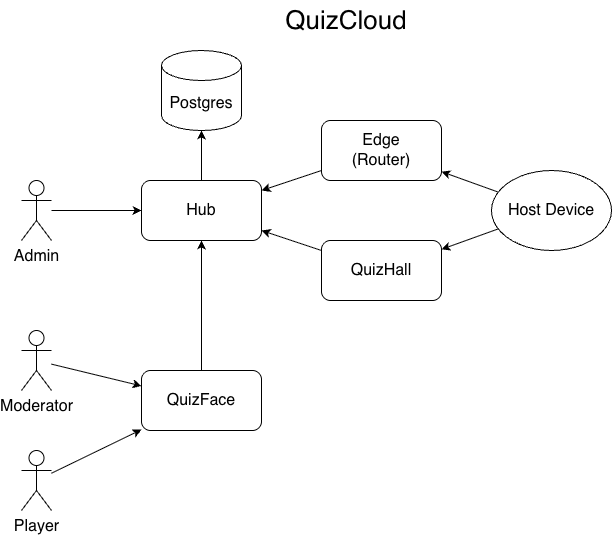

The diagram above was exported from draw.io. Its source (the exported page's mxGraphModel, read from the mxfile embedded in the PNG):
<mxGraphModel dx="874" dy="438" grid="1" gridSize="10" guides="1" tooltips="1" connect="1" arrows="1" fold="1" page="1" pageScale="1" pageWidth="827" pageHeight="1169" math="0" shadow="0">
  <root>
    <mxCell id="0" />
    <mxCell id="1" parent="0" />
    <mxCell id="3PnF2DwGVtOiLcaywYak-1" parent="1" style="rounded=1;whiteSpace=wrap;html=1;fontSize=16;" value="Edge&lt;div&gt;(Router)&lt;/div&gt;" vertex="1">
      <mxGeometry height="60" width="120" x="370" y="150" as="geometry" />
    </mxCell>
    <mxCell id="3PnF2DwGVtOiLcaywYak-2" parent="1" style="rounded=1;whiteSpace=wrap;html=1;fontSize=16;" value="QuizHall" vertex="1">
      <mxGeometry height="60" width="120" x="370" y="270" as="geometry" />
    </mxCell>
    <mxCell id="3PnF2DwGVtOiLcaywYak-3" parent="1" style="ellipse;whiteSpace=wrap;html=1;fontSize=16;" value="&lt;span style=&quot;background-color: transparent; color: light-dark(rgb(0, 0, 0), rgb(255, 255, 255));&quot;&gt;Host Device&lt;/span&gt;" vertex="1">
      <mxGeometry height="80" width="120" x="540" y="200" as="geometry" />
    </mxCell>
    <mxCell id="3PnF2DwGVtOiLcaywYak-4" edge="1" parent="1" source="3PnF2DwGVtOiLcaywYak-3" style="endArrow=classic;html=1;rounded=0;fontSize=16;" target="3PnF2DwGVtOiLcaywYak-1" value="">
      <mxGeometry height="50" relative="1" width="50" as="geometry">
        <mxPoint x="280" y="340" as="sourcePoint" />
        <mxPoint x="330" y="290" as="targetPoint" />
      </mxGeometry>
    </mxCell>
    <mxCell id="3PnF2DwGVtOiLcaywYak-5" edge="1" parent="1" source="3PnF2DwGVtOiLcaywYak-3" style="endArrow=classic;html=1;rounded=0;fontSize=16;" target="3PnF2DwGVtOiLcaywYak-2" value="">
      <mxGeometry height="50" relative="1" width="50" as="geometry">
        <mxPoint x="280" y="340" as="sourcePoint" />
        <mxPoint x="330" y="290" as="targetPoint" />
      </mxGeometry>
    </mxCell>
    <mxCell id="3PnF2DwGVtOiLcaywYak-6" parent="1" style="shape=cylinder3;whiteSpace=wrap;html=1;boundedLbl=1;backgroundOutline=1;size=15;fontSize=16;" value="Postgres" vertex="1">
      <mxGeometry height="80" width="80" x="210" y="80" as="geometry" />
    </mxCell>
    <mxCell id="3PnF2DwGVtOiLcaywYak-7" parent="1" style="rounded=1;whiteSpace=wrap;html=1;fontSize=16;" value="Hub" vertex="1">
      <mxGeometry height="60" width="120" x="190" y="210" as="geometry" />
    </mxCell>
    <mxCell id="3PnF2DwGVtOiLcaywYak-8" parent="1" style="shape=umlActor;verticalLabelPosition=bottom;verticalAlign=top;html=1;outlineConnect=0;fontSize=16;" value="Moderator" vertex="1">
      <mxGeometry height="60" width="30" x="70" y="360" as="geometry" />
    </mxCell>
    <mxCell id="3PnF2DwGVtOiLcaywYak-9" edge="1" parent="1" source="3PnF2DwGVtOiLcaywYak-8" style="endArrow=classic;html=1;rounded=0;fontSize=16;" target="wRve6FdDyYPPjcdeHoVS-1" value="">
      <mxGeometry height="50" relative="1" width="50" as="geometry">
        <mxPoint x="380" y="650" as="sourcePoint" />
        <mxPoint x="430" y="600" as="targetPoint" />
      </mxGeometry>
    </mxCell>
    <mxCell id="3PnF2DwGVtOiLcaywYak-12" parent="1" style="shape=umlActor;verticalLabelPosition=bottom;verticalAlign=top;html=1;outlineConnect=0;fontSize=16;" value="Player" vertex="1">
      <mxGeometry height="60" width="30" x="70" y="480" as="geometry" />
    </mxCell>
    <mxCell id="3PnF2DwGVtOiLcaywYak-13" edge="1" parent="1" source="3PnF2DwGVtOiLcaywYak-12" style="endArrow=classic;html=1;rounded=0;fontSize=16;" target="wRve6FdDyYPPjcdeHoVS-1" value="">
      <mxGeometry height="50" relative="1" width="50" as="geometry">
        <mxPoint x="380" y="650" as="sourcePoint" />
        <mxPoint x="430" y="600" as="targetPoint" />
      </mxGeometry>
    </mxCell>
    <mxCell id="OnlAazV-Ld-N0MjbqgWV-1" edge="1" parent="1" source="3PnF2DwGVtOiLcaywYak-1" style="endArrow=classic;html=1;rounded=0;fontSize=16;" target="3PnF2DwGVtOiLcaywYak-7" value="">
      <mxGeometry height="50" relative="1" width="50" as="geometry">
        <mxPoint x="280" y="340" as="sourcePoint" />
        <mxPoint x="330" y="290" as="targetPoint" />
      </mxGeometry>
    </mxCell>
    <mxCell id="OnlAazV-Ld-N0MjbqgWV-2" edge="1" parent="1" source="3PnF2DwGVtOiLcaywYak-2" style="endArrow=classic;html=1;rounded=0;fontSize=16;" target="3PnF2DwGVtOiLcaywYak-7" value="">
      <mxGeometry height="50" relative="1" width="50" as="geometry">
        <mxPoint x="280" y="340" as="sourcePoint" />
        <mxPoint x="330" y="290" as="targetPoint" />
      </mxGeometry>
    </mxCell>
    <mxCell id="OnlAazV-Ld-N0MjbqgWV-3" edge="1" parent="1" source="3PnF2DwGVtOiLcaywYak-7" style="endArrow=classic;html=1;rounded=0;fontSize=16;" target="3PnF2DwGVtOiLcaywYak-6" value="">
      <mxGeometry height="50" relative="1" width="50" as="geometry">
        <mxPoint x="280" y="420" as="sourcePoint" />
        <mxPoint x="330" y="370" as="targetPoint" />
      </mxGeometry>
    </mxCell>
    <mxCell id="OnlAazV-Ld-N0MjbqgWV-4" parent="1" style="text;html=1;whiteSpace=wrap;strokeColor=none;fillColor=none;align=center;verticalAlign=middle;rounded=0;fontSize=16;" value="&lt;font style=&quot;font-size: 26px;&quot;&gt;QuizCloud&lt;/font&gt;" vertex="1">
      <mxGeometry height="40" width="130" x="330" y="30" as="geometry" />
    </mxCell>
    <mxCell id="wRve6FdDyYPPjcdeHoVS-1" parent="1" style="rounded=1;whiteSpace=wrap;html=1;fontSize=16;" value="QuizFace" vertex="1">
      <mxGeometry height="60" width="120" x="190" y="400" as="geometry" />
    </mxCell>
    <mxCell id="wRve6FdDyYPPjcdeHoVS-2" parent="1" style="shape=umlActor;verticalLabelPosition=bottom;verticalAlign=top;html=1;outlineConnect=0;fontSize=16;" value="Admin" vertex="1">
      <mxGeometry height="60" width="30" x="70" y="210" as="geometry" />
    </mxCell>
    <mxCell id="wRve6FdDyYPPjcdeHoVS-3" edge="1" parent="1" source="wRve6FdDyYPPjcdeHoVS-2" style="endArrow=classic;html=1;rounded=0;fontSize=16;" target="3PnF2DwGVtOiLcaywYak-7" value="">
      <mxGeometry height="50" relative="1" width="50" as="geometry">
        <mxPoint x="390" y="340" as="sourcePoint" />
        <mxPoint x="440" y="290" as="targetPoint" />
      </mxGeometry>
    </mxCell>
    <mxCell id="wRve6FdDyYPPjcdeHoVS-4" edge="1" parent="1" source="wRve6FdDyYPPjcdeHoVS-1" style="endArrow=classic;html=1;rounded=0;fontSize=16;" target="3PnF2DwGVtOiLcaywYak-7" value="">
      <mxGeometry height="50" relative="1" width="50" as="geometry">
        <mxPoint x="280" y="340" as="sourcePoint" />
        <mxPoint x="330" y="290" as="targetPoint" />
      </mxGeometry>
    </mxCell>
  </root>
</mxGraphModel>